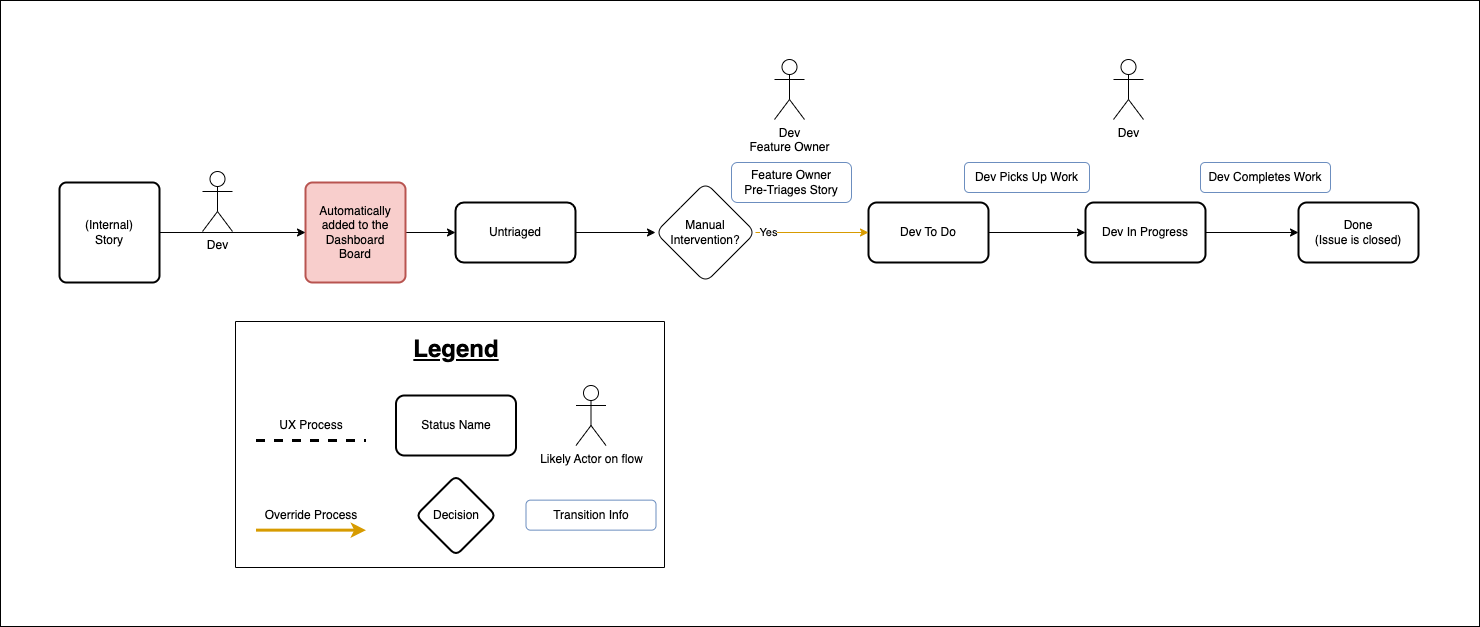

The diagram above was exported from draw.io. Its source (the exported page's mxGraphModel, read from the mxfile embedded in the PNG):
<mxGraphModel dx="3089" dy="1276" grid="0" gridSize="10" guides="1" tooltips="1" connect="1" arrows="1" fold="1" page="0" pageScale="1" pageWidth="850" pageHeight="1100" math="0" shadow="0">
  <root>
    <mxCell id="Gq28cxbr4dffxXbNlcwu-0" />
    <mxCell id="Gq28cxbr4dffxXbNlcwu-1" parent="Gq28cxbr4dffxXbNlcwu-0" />
    <mxCell id="5z5HWafxtY6hO-7ljf6l-0" value="" style="rounded=0;whiteSpace=wrap;html=1;hachureGap=4;fontFamily=Architects Daughter;fontSource=https%3A%2F%2Ffonts.googleapis.com%2Fcss%3Ffamily%3DArchitects%2BDaughter;fontSize=20;labelBackgroundColor=#0A0A0A;noLabel=1;fillColor=#FFFFFF;" vertex="1" parent="Gq28cxbr4dffxXbNlcwu-1">
      <mxGeometry x="-554" y="80" width="1495" height="663" as="geometry" />
    </mxCell>
    <mxCell id="Gq28cxbr4dffxXbNlcwu-3" value="" style="swimlane;startSize=0;rounded=1;" vertex="1" parent="Gq28cxbr4dffxXbNlcwu-1">
      <mxGeometry x="-368" y="436" width="429" height="246" as="geometry" />
    </mxCell>
    <mxCell id="Gq28cxbr4dffxXbNlcwu-4" value="" style="endArrow=none;html=1;rounded=1;strokeWidth=3;dashed=1;" edge="1" parent="Gq28cxbr4dffxXbNlcwu-3">
      <mxGeometry width="50" height="50" relative="1" as="geometry">
        <mxPoint x="20.5" y="119" as="sourcePoint" />
        <mxPoint x="130.5" y="119" as="targetPoint" />
      </mxGeometry>
    </mxCell>
    <mxCell id="Gq28cxbr4dffxXbNlcwu-5" value="UX Process" style="text;html=1;strokeColor=none;fillColor=none;align=center;verticalAlign=middle;whiteSpace=wrap;rounded=1;" vertex="1" parent="Gq28cxbr4dffxXbNlcwu-3">
      <mxGeometry x="20.5" y="89" width="110" height="30" as="geometry" />
    </mxCell>
    <mxCell id="Gq28cxbr4dffxXbNlcwu-6" value="Status Name" style="whiteSpace=wrap;html=1;rounded=1;arcSize=14;strokeWidth=2;" vertex="1" parent="Gq28cxbr4dffxXbNlcwu-3">
      <mxGeometry x="160.5" y="74" width="120" height="60" as="geometry" />
    </mxCell>
    <mxCell id="Gq28cxbr4dffxXbNlcwu-7" value="" style="endArrow=classic;html=1;rounded=1;strokeWidth=3;fillColor=#ffe6cc;strokeColor=#d79b00;endFill=1;" edge="1" parent="Gq28cxbr4dffxXbNlcwu-3">
      <mxGeometry width="50" height="50" relative="1" as="geometry">
        <mxPoint x="20.5" y="208.63999999999987" as="sourcePoint" />
        <mxPoint x="130.5" y="208.63999999999987" as="targetPoint" />
      </mxGeometry>
    </mxCell>
    <mxCell id="Gq28cxbr4dffxXbNlcwu-8" value="Override Process" style="text;html=1;strokeColor=none;fillColor=none;align=center;verticalAlign=middle;whiteSpace=wrap;rounded=1;" vertex="1" parent="Gq28cxbr4dffxXbNlcwu-3">
      <mxGeometry x="20.5" y="178.63999999999987" width="110" height="30" as="geometry" />
    </mxCell>
    <mxCell id="Gq28cxbr4dffxXbNlcwu-9" value="Decision" style="rhombus;whiteSpace=wrap;html=1;rounded=1;arcSize=14;strokeWidth=2;" vertex="1" parent="Gq28cxbr4dffxXbNlcwu-3">
      <mxGeometry x="180.5" y="154" width="80" height="80" as="geometry" />
    </mxCell>
    <mxCell id="Gq28cxbr4dffxXbNlcwu-10" value="&lt;h1&gt;Legend&lt;/h1&gt;" style="text;html=1;strokeColor=none;fillColor=none;spacing=5;spacingTop=-20;whiteSpace=wrap;overflow=hidden;rounded=1;fontStyle=4;align=center;" vertex="1" parent="Gq28cxbr4dffxXbNlcwu-3">
      <mxGeometry x="150.5" y="8" width="140" height="40" as="geometry" />
    </mxCell>
    <mxCell id="Gq28cxbr4dffxXbNlcwu-11" value="Likely Actor on flow" style="shape=umlActor;verticalLabelPosition=bottom;verticalAlign=top;html=1;outlineConnect=0;rounded=1;" vertex="1" parent="Gq28cxbr4dffxXbNlcwu-3">
      <mxGeometry x="340.5" y="64" width="30" height="60" as="geometry" />
    </mxCell>
    <mxCell id="Gq28cxbr4dffxXbNlcwu-12" value="Transition Info" style="text;html=1;align=center;verticalAlign=middle;whiteSpace=wrap;rounded=1;fillColor=none;strokeColor=#6c8ebf;" vertex="1" parent="Gq28cxbr4dffxXbNlcwu-3">
      <mxGeometry x="290.5" y="178.63999999999987" width="130" height="30" as="geometry" />
    </mxCell>
    <mxCell id="Gq28cxbr4dffxXbNlcwu-13" value="" style="edgeStyle=orthogonalEdgeStyle;rounded=1;orthogonalLoop=1;jettySize=auto;html=1;" edge="1" parent="Gq28cxbr4dffxXbNlcwu-1" source="Gq28cxbr4dffxXbNlcwu-14" target="Gq28cxbr4dffxXbNlcwu-18">
      <mxGeometry relative="1" as="geometry" />
    </mxCell>
    <mxCell id="Gq28cxbr4dffxXbNlcwu-14" value="Automatically&lt;br&gt;added to the Dashboard&lt;br&gt;Board" style="rounded=1;whiteSpace=wrap;html=1;absoluteArcSize=1;arcSize=14;strokeWidth=2;fillColor=#f8cecc;strokeColor=#b85450;" vertex="1" parent="Gq28cxbr4dffxXbNlcwu-1">
      <mxGeometry x="-260" y="270" width="100" height="100" as="geometry" />
    </mxCell>
    <mxCell id="Gq28cxbr4dffxXbNlcwu-17" style="edgeStyle=orthogonalEdgeStyle;rounded=1;orthogonalLoop=1;jettySize=auto;html=1;entryX=0;entryY=0.5;entryDx=0;entryDy=0;" edge="1" parent="Gq28cxbr4dffxXbNlcwu-1" source="Gq28cxbr4dffxXbNlcwu-18" target="Gq28cxbr4dffxXbNlcwu-34">
      <mxGeometry relative="1" as="geometry" />
    </mxCell>
    <mxCell id="Gq28cxbr4dffxXbNlcwu-18" value="Untriaged" style="whiteSpace=wrap;html=1;rounded=1;arcSize=14;strokeWidth=2;" vertex="1" parent="Gq28cxbr4dffxXbNlcwu-1">
      <mxGeometry x="-110" y="290" width="120" height="60" as="geometry" />
    </mxCell>
    <mxCell id="Gq28cxbr4dffxXbNlcwu-19" value="" style="edgeStyle=orthogonalEdgeStyle;rounded=1;orthogonalLoop=1;jettySize=auto;html=1;" edge="1" parent="Gq28cxbr4dffxXbNlcwu-1" target="Gq28cxbr4dffxXbNlcwu-22">
      <mxGeometry relative="1" as="geometry">
        <mxPoint x="703.5999999999999" y="465" as="sourcePoint" />
      </mxGeometry>
    </mxCell>
    <mxCell id="Gq28cxbr4dffxXbNlcwu-25" style="edgeStyle=orthogonalEdgeStyle;rounded=1;orthogonalLoop=1;jettySize=auto;html=1;entryX=0;entryY=0.5;entryDx=0;entryDy=0;" edge="1" parent="Gq28cxbr4dffxXbNlcwu-1" source="Gq28cxbr4dffxXbNlcwu-26" target="Gq28cxbr4dffxXbNlcwu-14">
      <mxGeometry relative="1" as="geometry" />
    </mxCell>
    <mxCell id="Gq28cxbr4dffxXbNlcwu-26" value="(Internal)&lt;br&gt;Tracker" style="rounded=1;whiteSpace=wrap;html=1;absoluteArcSize=1;arcSize=14;strokeWidth=2;" vertex="1" parent="Gq28cxbr4dffxXbNlcwu-1">
      <mxGeometry x="-494" y="270" width="100" height="100" as="geometry" />
    </mxCell>
    <mxCell id="Gq28cxbr4dffxXbNlcwu-27" value="" style="edgeStyle=orthogonalEdgeStyle;rounded=1;orthogonalLoop=1;jettySize=auto;html=1;" edge="1" parent="Gq28cxbr4dffxXbNlcwu-1" source="Gq28cxbr4dffxXbNlcwu-28" target="Gq28cxbr4dffxXbNlcwu-30">
      <mxGeometry relative="1" as="geometry" />
    </mxCell>
    <mxCell id="Gq28cxbr4dffxXbNlcwu-28" value="Trackers" style="whiteSpace=wrap;html=1;rounded=1;arcSize=14;strokeWidth=2;" vertex="1" parent="Gq28cxbr4dffxXbNlcwu-1">
      <mxGeometry x="290" y="290" width="120" height="60" as="geometry" />
    </mxCell>
    <mxCell id="Gq28cxbr4dffxXbNlcwu-29" style="edgeStyle=orthogonalEdgeStyle;rounded=1;orthogonalLoop=1;jettySize=auto;html=1;entryX=0;entryY=0.5;entryDx=0;entryDy=0;" edge="1" parent="Gq28cxbr4dffxXbNlcwu-1" source="Gq28cxbr4dffxXbNlcwu-30" target="Gq28cxbr4dffxXbNlcwu-44">
      <mxGeometry relative="1" as="geometry">
        <mxPoint x="1180" y="320" as="targetPoint" />
      </mxGeometry>
    </mxCell>
    <mxCell id="Gq28cxbr4dffxXbNlcwu-30" value="Incubating" style="whiteSpace=wrap;html=1;rounded=1;arcSize=14;strokeWidth=2;" vertex="1" parent="Gq28cxbr4dffxXbNlcwu-1">
      <mxGeometry x="527" y="290" width="120" height="60" as="geometry" />
    </mxCell>
    <mxCell id="FLWwhRZlE8Z-Lfnb07CD-0" style="edgeStyle=orthogonalEdgeStyle;rounded=0;orthogonalLoop=1;jettySize=auto;html=1;entryX=0;entryY=0.5;entryDx=0;entryDy=0;fillColor=#ffe6cc;strokeColor=#d79b00;" edge="1" parent="Gq28cxbr4dffxXbNlcwu-1" source="Gq28cxbr4dffxXbNlcwu-34" target="Gq28cxbr4dffxXbNlcwu-28">
      <mxGeometry relative="1" as="geometry" />
    </mxCell>
    <mxCell id="FLWwhRZlE8Z-Lfnb07CD-1" value="Yes" style="edgeLabel;html=1;align=center;verticalAlign=middle;resizable=0;points=[];" vertex="1" connectable="0" parent="FLWwhRZlE8Z-Lfnb07CD-0">
      <mxGeometry x="-0.7461" y="-1" relative="1" as="geometry">
        <mxPoint as="offset" />
      </mxGeometry>
    </mxCell>
    <mxCell id="Gq28cxbr4dffxXbNlcwu-34" value="Manual&lt;br&gt;Intervention?" style="rhombus;whiteSpace=wrap;html=1;rounded=1;" vertex="1" parent="Gq28cxbr4dffxXbNlcwu-1">
      <mxGeometry x="90" y="270" width="100" height="100" as="geometry" />
    </mxCell>
    <mxCell id="Gq28cxbr4dffxXbNlcwu-36" value="UX Lead / UI Owner" style="shape=umlActor;verticalLabelPosition=bottom;verticalAlign=top;html=1;outlineConnect=0;rounded=1;" vertex="1" parent="Gq28cxbr4dffxXbNlcwu-1">
      <mxGeometry x="-344" y="226" width="30" height="60" as="geometry" />
    </mxCell>
    <mxCell id="Gq28cxbr4dffxXbNlcwu-39" value="Feature Owner &lt;br&gt;Pre-Triages Tracker" style="text;html=1;align=center;verticalAlign=middle;whiteSpace=wrap;rounded=1;fillColor=none;strokeColor=#6c8ebf;" vertex="1" parent="Gq28cxbr4dffxXbNlcwu-1">
      <mxGeometry x="160" y="360" width="120" height="40" as="geometry" />
    </mxCell>
    <mxCell id="Gq28cxbr4dffxXbNlcwu-40" value="Feature Complete &amp;amp; Merged to Incubation Branch" style="text;html=1;align=center;verticalAlign=middle;whiteSpace=wrap;rounded=1;fillColor=none;strokeColor=#6c8ebf;" vertex="1" parent="Gq28cxbr4dffxXbNlcwu-1">
      <mxGeometry x="390" y="357.5" width="120" height="50" as="geometry" />
    </mxCell>
    <mxCell id="Gq28cxbr4dffxXbNlcwu-41" value="Feature Merged To Main" style="text;html=1;align=center;verticalAlign=middle;whiteSpace=wrap;rounded=1;fillColor=none;strokeColor=#6c8ebf;" vertex="1" parent="Gq28cxbr4dffxXbNlcwu-1">
      <mxGeometry x="628" y="365" width="130" height="35" as="geometry" />
    </mxCell>
    <mxCell id="Gq28cxbr4dffxXbNlcwu-43" value="Dev&lt;br&gt;Feature Owner" style="shape=umlActor;verticalLabelPosition=bottom;verticalAlign=top;html=1;outlineConnect=0;rounded=1;" vertex="1" parent="Gq28cxbr4dffxXbNlcwu-1">
      <mxGeometry x="332" y="145" width="30" height="60" as="geometry" />
    </mxCell>
    <mxCell id="Gq28cxbr4dffxXbNlcwu-44" value="Done&lt;br&gt;(Issue is closed)" style="whiteSpace=wrap;html=1;rounded=1;arcSize=14;strokeWidth=2;shadow=0;" vertex="1" parent="Gq28cxbr4dffxXbNlcwu-1">
      <mxGeometry x="761" y="290" width="120" height="60" as="geometry" />
    </mxCell>
  </root>
</mxGraphModel>